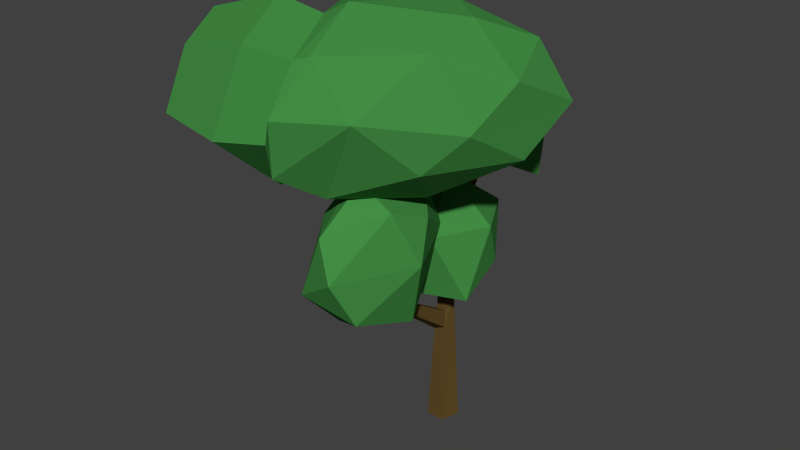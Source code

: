 # Source: Laubbaum_2.1_ready.blend  (saved by Blender 2.70.0; exported with 4.5.12 LTS)
import bpy
from mathutils import Matrix  # noqa: F401  (used for matrix-valued properties, if any)

bpy.ops.wm.read_factory_settings(use_empty=True)
scene = bpy.context.scene
scene.name = 'Scene'

# ---- collections
col_collection_1 = bpy.data.collections.new('Collection 1'); scene.collection.children.link(col_collection_1)

# ---- materials (node trees are filled in below, after node groups)
mat_material_001 = bpy.data.materials.new('Material.001')
mat_material_001.alpha_threshold = 0.0
mat_material_001.use_transparent_shadow = False
mat_material_001.diffuse_color = (0.05631, 0.2668, 0.05794, 1.0)
mat_material_001.roughness = 0.5
mat_material_001.specular_intensity = 0.07895
mat_material_001.line_color = (0.0, 0.0, 0.0, 1.0)
mat_material = bpy.data.materials.new('Material')
mat_material.alpha_threshold = 0.0
mat_material.use_transparent_shadow = False
mat_material.diffuse_color = (0.1144, 0.07227, 0.02029, 1.0)
mat_material.roughness = 0.5
mat_material.line_color = (0.0, 0.0, 0.0, 1.0)

# ---- material node trees

# ---- world
world_world = bpy.data.worlds.new('World'); scene.world = world_world
world_world.color = (0.05088, 0.05088, 0.05088)
world_world.use_sun_shadow = False
world_world.sun_shadow_jitter_overblur = 0.0
world_world.cycles.sampling_method = 'MANUAL'
world_world.cycles.sample_map_resolution = 256

# ---- meshes
me_icosphere_002 = bpy.data.meshes.new('Icosphere.002')
me_icosphere_002.from_pydata([(-0.5424, -0.4233, 0.9085), (1.908, 0.0348, 1.753), (-0.4665, -1.226, 1.255), (-0.3024, -1.346, 1.963), (-1.164, 0.5193, 2.203), (-0.2834, 1.702, 1.805), (2.311, 1.547, 1.771), (-0.2323, -1.002, 2.524), (1.238, -0.04565, 2.556), (-0.07515, -0.6911, 0.9104), (0.8817, 0.214, 0.7961), (-0.4897, 0.1693, 0.7059), (0.3806, 1.141, 0.8163), (-0.9794, 1.057, 1.151), (1.47, 1.324, 0.9634), (1.338, -0.29, 1.312), (-0.6214, -1.197, 1.598), (-0.9388, 0.5181, 1.125), (0.9822, 1.97, 1.428), (2.093, 0.8652, 1.25), (0.7373, -0.8851, 1.955), (-2.472, -0.7648, 1.118), (-1.293, 0.9788, 2.305), (-1.572, 0.9252, 1.753), (1.107, 1.967, 2.125), (2.124, 0.6599, 2.206), (0.02232, -0.9449, 2.579), (-0.2798, -0.1256, 2.926), (-0.6649, -0.2334, 2.777), (-1.086, 0.4427, 2.777), (-0.2143, 1.395, 2.495), (0.4305, 1.118, 2.782), (1.73, 1.412, 2.448), (1.208, 0.6951, 2.76), (0.5274, -0.7197, -0.5238), (0.701, 0.1334, -0.8122), (-0.422, -0.3066, -0.8969), (-0.03125, 0.7086, -0.816), (1.044, -9.456e-10, 0.05359), (0.3226, -0.9928, 0.05359), (-0.5775, -0.8018, -0.361), (-0.6615, 0.7466, -0.3125), (-1.039, -5.995e-08, -0.1651), (0.3226, 0.9928, 0.05359), (0.003618, -0.8923, 0.5238), (-0.7585, -0.2551, 0.4414), (-0.5274, 0.7197, 0.5238), (0.8497, 0.2723, 0.5238), (0.08847, -0.2723, 0.9943), (0.705, -0.2462, 0.7314), (-0.3903, 0.01224, 0.9325), (0.2352, 0.724, 0.7007), (0.8045, 2.56, 0.2294), (-0.1014, 1.1, 1.022), (-1.324, 2.178, 0.5778), (-0.4101, 3.029, 0.4283), (0.4069, 1.327, 1.565), (-0.7367, 1.807, 1.674), (-1.071, 2.704, 1.565), (0.4069, 3.029, 1.565), (1.32, 2.178, 1.565), (-0.001565, 2.178, 2.118), (-0.001565, 1.74, -0.06084), (-0.1325, 1.687, -0.01854), (-0.08252, 1.601, 0.04992), (0.07939, 1.601, 0.04992), (0.1294, 1.687, -0.01854), (-0.001565, 2.283, 0.7024), (-0.0623, 2.259, 0.722), (-0.0391, 2.219, 0.7537), (0.03597, 2.219, 0.7537), (0.05917, 2.259, 0.722), (-0.001565, 1.391, -1.026), (0.8743, 1.025, -0.9049), (-0.4101, 0.6897, -0.9049), (-0.5693, 1.391, -1.05), (-0.2389, 2.072, -0.8448), (0.8156, 1.67, -0.6134), (0.4069, 0.6897, -0.01048), (-1.071, 0.9574, -0.01048), (-1.071, 1.486, 0.2631), (0.4069, 2.091, -0.01048), (0.9705, 1.391, -0.01048), (-0.001565, 1.391, 0.5423), (-0.001565, 1.612, -3.024), (-0.2972, 1.459, -3.024), (-0.1843, 1.212, -3.024), (0.1811, 1.212, -3.024), (0.294, 1.459, -3.024), (-0.001565, 1.493, -0.9122), (-0.1386, 1.422, -0.9122), (-0.08628, 1.308, -0.9122), (0.08315, 1.308, -0.9122), (0.1355, 1.422, -0.9122), (0.1536, 1.426, -1.153), (-0.001565, 1.507, -1.153), (0.09433, 1.297, -1.387), (-0.09746, 1.297, -1.387), (-0.1567, 1.426, -1.153), (0.1938, 1.436, -1.688), (0.1192, 1.272, -1.608), (-0.1223, 1.272, -1.688), (-0.1969, 1.436, -1.688), (-0.001565, 1.537, -1.688), (0.01843, 0.1092, -0.6451), (-0.02155, 0.1092, -0.6451), (0.01615, 0.1081, -0.7266), (-0.02673, 0.1041, -0.7121), (-1.636, 2.441, 0.9794), (-1.293, -0.5855, 0.8042), (-2.0, 0.4859, 2.276), (-0.9408, -1.243, 2.64), (-1.383, -1.464, 1.588), (-1.744, 0.4846, 1.05), (-1.433, -0.3697, 2.928), (-2.998, 0.03166, 2.212), (-2.21, -1.253, 2.482), (-2.539, -1.418, 1.7), (-2.807, 0.0307, 1.301), (-3.076, -0.8573, 2.004), (-2.576, -0.6043, 2.697)], [], [(11, 12, 10), (2, 9, 20), (28, 4, 110, 114), (4, 28, 29), (11, 9, 0), (0, 9, 2), (15, 10, 19), (15, 9, 10), (9, 11, 10), (13, 11, 17), (11, 0, 17), (14, 12, 18), (12, 13, 18), (11, 13, 12), (10, 14, 19), (10, 12, 14), (20, 15, 1), (20, 9, 15), (15, 19, 1), (7, 16, 3), (16, 2, 3), (0, 2, 16), (23, 17, 4), (17, 0, 109, 113), (23, 13, 17), (16, 7, 111, 112), (24, 5, 30), (24, 18, 5), (18, 13, 5), (19, 14, 6), (6, 14, 18), (3, 26, 7), (3, 20, 26), (2, 20, 3), (0, 16, 112, 109), (4, 17, 113, 110), (7, 28, 114, 111), (13, 23, 5), (5, 22, 30), (5, 23, 22), (23, 4, 22), (6, 24, 32), (6, 18, 24), (1, 8, 20), (1, 25, 8), (19, 6, 1), (1, 6, 25), (6, 32, 25), (7, 26, 27), (27, 26, 8), (26, 20, 8), (29, 28, 27), (28, 7, 27), (31, 29, 27), (31, 30, 29), (30, 22, 29), (22, 4, 29), (33, 31, 27), (33, 32, 31), (32, 24, 31), (31, 24, 30), (8, 33, 27), (8, 25, 33), (33, 25, 32), (37, 35, 36), (34, 35, 38), (40, 34, 39), (35, 37, 43), (34, 38, 39), (37, 41, 43), (35, 43, 38), (44, 49, 48), (45, 44, 50), (46, 45, 50), (36, 34, 40), (36, 35, 34), (36, 40, 42), (37, 36, 41), (36, 42, 41), (42, 40, 45), (41, 42, 46), (39, 49, 44), (39, 38, 49), (38, 47, 49), (40, 44, 45), (40, 39, 44), (42, 45, 46), (43, 46, 51), (43, 41, 46), (38, 43, 47), (43, 51, 47), (50, 44, 48), (51, 50, 48), (51, 46, 50), (49, 51, 48), (49, 47, 51), (52, 53, 54), (52, 54, 55), (53, 52, 60), (54, 53, 57), (55, 54, 108, 58), (52, 55, 59), (53, 60, 56), (53, 56, 57), (54, 57, 58, 108), (55, 58, 59), (52, 59, 60), (56, 60, 61), (57, 56, 61), (58, 57, 61), (59, 58, 61), (60, 59, 61), (62, 66, 65, 64, 63), (67, 68, 69, 70, 71), (66, 62, 67, 71), (65, 66, 71, 70), (64, 65, 70, 69), (63, 64, 69, 68), (62, 63, 68, 67), (72, 73, 74), (73, 72, 77), (72, 74, 75), (72, 75, 76), (72, 76, 77), (73, 77, 82), (74, 73, 78), (75, 74, 79), (76, 75, 80), (77, 76, 81), (73, 82, 78), (74, 78, 79), (75, 79, 80), (76, 80, 81), (77, 81, 82), (78, 82, 83), (79, 78, 83), (80, 79, 83), (81, 80, 83), (82, 81, 83), (84, 88, 87, 86, 85), (89, 90, 91, 92, 93), (94, 95, 89, 93), (96, 94, 93, 92), (97, 96, 92, 91), (98, 97, 91, 90), (95, 98, 90, 89), (99, 103, 95, 94), (100, 99, 94, 96), (101, 100, 106, 107), (102, 101, 97, 98), (103, 102, 98, 95), (88, 84, 103, 99), (87, 88, 99, 100), (86, 87, 100, 101), (85, 86, 101, 102), (84, 85, 102, 103), (107, 106, 104, 105), (97, 101, 107, 105), (100, 96, 104, 106), (96, 97, 105, 104), (114, 110, 115, 120), (113, 109, 21, 118), (112, 111, 116, 117), (109, 112, 117, 21), (110, 113, 118, 115), (111, 114, 120, 116), (21, 117, 119), (115, 118, 119), (118, 21, 119), (115, 119, 120), (119, 116, 120), (117, 116, 119)])
me_icosphere_002.polygons.foreach_set('material_index', [0, 0, 0, 0, 0, 0, 0, 0, 0, 0, 0, 0, 0, 0, 0, 0, 0, 0, 0, 0, 0, 0, 0, 0, 0, 0, 0, 0, 0, 0, 0, 0, 0, 0, 0, 0, 0, 0, 0, 0, 0, 0, 0, 0, 0, 0, 0, 0, 0, 0, 0, 0, 0, 0, 0, 0, 0, 0, 0, 0, 0, 0, 0, 0, 0, 0, 0, 0, 0, 0, 0, 0, 0, 0, 0, 0, 0, 0, 0, 0, 0, 0, 0, 0, 0, 0, 0, 0, 0, 0, 0, 0, 0, 0, 0, 0, 0, 0, 0, 0, 0, 0, 0, 0, 0, 0, 0, 0, 0, 0, 0, 0, 1, 1, 1, 1, 1, 1, 1, 0, 0, 0, 0, 0, 0, 0, 0, 0, 0, 0, 0, 0, 0, 0, 0, 0, 0, 0, 0, 1, 1, 1, 1, 1, 1, 1, 1, 1, 1, 1, 1, 1, 1, 1, 1, 1, 1, 1, 1, 1, 0, 0, 0, 0, 0, 0, 0, 0, 0, 0, 0, 0])
me_icosphere_002.materials.append(mat_material_001)
me_icosphere_002.materials.append(mat_material)
me_icosphere_002.use_remesh_preserve_volume = False
me_icosphere_002.use_remesh_preserve_attributes = False
me_icosphere_002.use_mirror_vertex_groups = False
me_icosphere_002.update()

# ---- objects
ob_icosphere_002 = bpy.data.objects.new('Icosphere.002', me_icosphere_002)

# ---- transforms, parenting, visibility, modifiers, constraints
ob_icosphere_002.location = (0.001059, -1.391, 3.024)
ob_icosphere_002.scale = (0.6766, 1.0, 1.0)
ob_icosphere_002.lineart.crease_threshold = 0.0

# ---- collection membership
col_collection_1.objects.link(ob_icosphere_002)

# ---- scene / render settings (as saved in the file)
scene.frame_start = 1; scene.frame_end = 250; scene.frame_set(1)
scene.render.engine = 'BLENDER_EEVEE_NEXT'
scene.render.dither_intensity = 0.0
scene.cycles.use_denoising = False
scene.cycles.samples = 10
scene.cycles.sampling_pattern = 'TABULATED_SOBOL'
scene.cycles.light_sampling_threshold = 0.0
scene.cycles.use_adaptive_sampling = False
scene.cycles.use_light_tree = False
scene.cycles.blur_glossy = 0.0
scene.cycles.volume_bounces = 1
scene.cycles.pixel_filter_type = 'GAUSSIAN'
scene.cycles.sample_clamp_indirect = 0.0
scene.view_settings.view_transform = 'Standard'
bpy.context.view_layer.update()

# ---- added for rendering (the .blend has no active camera and no usable light): camera, sun
cam_auto = bpy.data.cameras.new('AutoCamera')
cam_auto.lens = 50.0
cam_auto.sensor_width = 36.0
cam_auto.clip_end = 1000.0
ob_auto_camera = bpy.data.objects.new('AutoCamera', cam_auto)
scene.collection.objects.link(ob_auto_camera)
ob_auto_camera.location = (7.42186, -9.82396, 9.11952)
ob_auto_camera.rotation_euler = (1.09748, -7.21219e-08, 0.694738)
scene.camera = ob_auto_camera
light_auto_sun = bpy.data.lights.new('AutoSun', 'SUN')
light_auto_sun.energy = 3.0
light_auto_sun.angle = 0.0523599
ob_auto_sun = bpy.data.objects.new('AutoSun', light_auto_sun)
scene.collection.objects.link(ob_auto_sun)
ob_auto_sun.rotation_euler = (0.872665, 0.174533, 0.523599)
bpy.context.view_layer.update()
